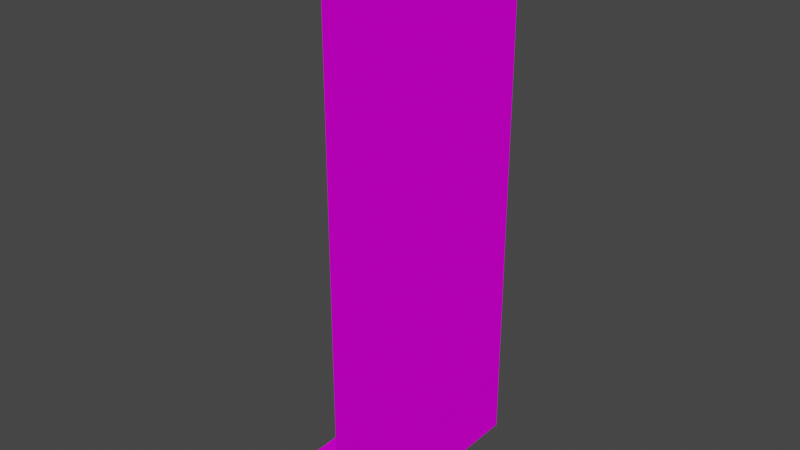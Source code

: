 # Source: wood_wall.blend  (saved by Blender 2.92.15; exported with 4.5.12 LTS)
import bpy
from mathutils import Matrix  # noqa: F401  (used for matrix-valued properties, if any)

bpy.ops.wm.read_factory_settings(use_empty=True)
scene = bpy.context.scene
scene.name = 'Scene'

# ---- collections
col_collection = bpy.data.collections.new('Collection'); scene.collection.children.link(col_collection)

# ---- images (referenced by path relative to the original .blend; pixels are not part of the script)
import os
ASSET_DIR = os.environ.get("B2B_ASSET_DIR", "")  # directory of the original .blend (textures are referenced by path, not embedded)
HERE = os.path.dirname(os.path.abspath(__file__))  # packed textures are extracted next to this script under _unpacked/

def load_image(name, relpath, width, height, colorspace="sRGB"):
    """Load a texture the original file referenced (path relative to the .blend, or extracted next to this script)."""
    p = next((c for c in (os.path.join(HERE, relpath), os.path.join(ASSET_DIR, relpath)) if relpath and os.path.exists(c)), "")
    if p:
        img = bpy.data.images.load(p, check_existing=True)
        img.name = name
    else:  # same state as the original file: an image datablock whose file is absent (Cycles renders it pink)
        img = bpy.data.images.new(name, width, height)
        img.source = "FILE"
        img.filepath = "//" + (relpath or name)
    img.colorspace_settings.name = colorspace
    return img
img_wooden_wall_png = load_image('wooden_wall.png', 'Wooden/wooden_wall.png', 1024, 1024, 'sRGB')

# ---- materials (node trees are filled in below, after node groups)
mat_material = bpy.data.materials.new('Material')
mat_material.alpha_threshold = 0.0
mat_material.use_transparent_shadow = False
mat_material.line_color = (0.0, 0.0, 0.0, 1.0)

# ---- material node trees
mat_material.use_nodes = True; mat_material.node_tree.nodes.clear()
_N = mat_material.node_tree.nodes; _L = mat_material.node_tree.links
n0 = _N.new('ShaderNodeOutputMaterial'); n0.name = 'Material Output'; n0.location = (300, 300)
n1 = _N.new('ShaderNodeBsdfPrincipled'); n1.name = 'Principled BSDF'; n1.location = (10, 300)
n1.distribution = 'GGX'
n1.subsurface_method = 'BURLEY'
n1.inputs[2].default_value = 1.0
n1.inputs[3].default_value = 1.45
n1.inputs[13].default_value = 0.005882
n1.inputs[27].default_value = (0.0, 0.0, 0.0, 1.0)
n1.inputs[28].default_value = 1.0
n2 = _N.new('ShaderNodeTexImage'); n2.name = 'Image Texture'; n2.location = (-280, 275)
n2.image = img_wooden_wall_png
n2.interpolation = 'Closest'
_L.new(n1.outputs[0], n0.inputs[0])
_L.new(n2.outputs[0], n1.inputs[0])
n0.is_active_output = True

# ---- world
world_world = bpy.data.worlds.new('World'); scene.world = world_world
world_world.use_nodes = True; world_world.node_tree.nodes.clear()
_N = world_world.node_tree.nodes; _L = world_world.node_tree.links
n0 = _N.new('ShaderNodeOutputWorld'); n0.name = 'World Output'; n0.location = (300, 300)
n1 = _N.new('ShaderNodeBackground'); n1.name = 'Background'; n1.location = (10, 300)
n1.inputs[0].default_value = (0.05088, 0.05088, 0.05088, 1.0)
_L.new(n1.outputs[0], n0.inputs[0])
n0.is_active_output = True
world_world.color = (0.05088, 0.05088, 0.05088)
world_world.use_sun_shadow = False
world_world.sun_shadow_jitter_overblur = 0.0

# ---- meshes
me_cube_001_cube_003 = bpy.data.meshes.new('Cube.001_Cube.003')
me_cube_001_cube_003.from_pydata([(0.0, 0.0, 0.0), (0.0, 1.0, 0.0), (0.0, 1.0, -2.0), (0.0, 0.0, -2.0), (1.0, 1.0, -2.0), (1.0, 0.0, -2.0), (1.0, 1.0, 0.0), (1.0, 0.0, 0.0), (1.0, 0.0, -2.0), (1.0, 0.0, 0.0), (1.0, 9.0, 0.0), (1.0, 9.0, -2.0), (0.0, 0.0, 0.0), (0.0, 1.0, 0.0), (1.0, 1.0, 0.0), (1.0, 0.0, 0.0)], [], [(0, 1, 2, 3), (3, 2, 4, 5), (4, 2, 1, 6), (3, 5, 7, 0), (5, 4, 6, 7), (8, 9, 10, 11), (12, 13, 14, 15)])
me_cube_001_cube_003.polygons.foreach_set('use_smooth', [True] * 7)
_k = set([(0, 3), (1, 2), (2, 3), (2, 4), (3, 5), (4, 5), (4, 6), (5, 7)])
me_cube_001_cube_003.attributes.new('sharp_edge', 'BOOLEAN', 'EDGE').data.foreach_set('value', [ (min(e.vertices), max(e.vertices)) in _k for e in me_cube_001_cube_003.edges])
_uv = me_cube_001_cube_003.uv_layers.new(name='UVMap')
_uv.uv.foreach_set('vector', [0.8889, 0.2222, 0.7778, 0.2222, 0.7778, 0.0, 0.8889, 0.0, 0.5556, 0.5556, 0.5556, 0.6667, 0.4444, 0.6667, 0.4444, 0.5556, 0.4444, 0.0, 0.5556, 0.0, 0.5556, 0.2222, 0.4444, 0.2222, 0.5556, 0.0, 0.6667, 0.0, 0.6667, 0.2222, 0.5556, 0.2222, 0.7778, 0.4444, 0.6667, 0.4444, 0.6667, 0.2222, 0.7778, 0.2222, 0.4444, 0.0, 0.2222, 0.0, 0.2222, 1.0, 0.4444, 1.0, 0.5556, 0.5556, 0.5556, 0.6667, 0.4444, 0.6667, 0.4444, 0.5556])
me_cube_001_cube_003.materials.append(mat_material)
me_cube_001_cube_003.use_remesh_fix_poles = True
me_cube_001_cube_003.use_remesh_preserve_attributes = False
me_cube_001_cube_003.use_mirror_vertex_groups = False
me_cube_001_cube_003.update()
me_cube_001_cube_003.normals_split_custom_set([tuple(v) for v in zip(*[iter([-1.0, 0.0, 0.0, -1.0, 0.0, 0.0, -1.0, 0.0, 0.0, -1.0, 0.0, 0.0, 0.0, 0.0, -1.0, 0.0, 0.0, -1.0, 0.0, 0.0, -1.0, 0.0, 0.0, -1.0, 0.0, 1.0, 0.0, 0.0, 1.0, 0.0, 0.0, 1.0, 0.0, 0.0, 1.0, 0.0, 0.0, -1.0, 0.0, 0.0, -1.0, 0.0, 0.0, -1.0, 0.0, 0.0, -1.0, 0.0, 1.0, 0.0, 0.0, 1.0, 0.0, 0.0, 1.0, 0.0, 0.0, 1.0, 0.0, 0.0, -1.0, 0.0, 0.0, -1.0, 0.0, 0.0, -1.0, 0.0, 0.0, -1.0, 0.0, 0.0, 0.0, 0.0, -1.0, 0.0, 0.0, -1.0, 0.0, 0.0, -1.0, 0.0, 0.0, -1.0])] * 3)])
me_cube_002_cube_002 = bpy.data.meshes.new('Cube.002_Cube.002')
me_cube_002_cube_002.from_pydata([(1.0, 0.0, 2.0), (1.0, 1.0, 2.0), (0.0, 1.0, 2.0), (0.0, 0.0, 2.0), (0.0, 0.0, 0.0), (1.0, 0.0, 0.0), (1.0, 1.0, 0.0), (0.0, 1.0, 0.0), (1.0, 0.0, 0.0), (1.0, 0.0, 2.0), (1.0, 9.0, 2.0), (1.0, 9.0, 0.0), (1.0, 0.0, 0.0), (1.0, 1.0, 0.0), (0.0, 1.0, 0.0), (0.0, 0.0, 0.0), (1.002, 1.0, -2.0), (1.002, -6.258e-07, -2.0), (1.002, 0.0, 2.98e-08), (1.002, 1.0, -2.96e-07), (1.002, 1.0, -2.96e-07), (1.002, -3.278e-07, 2.98e-08), (1.002, 3.278e-07, 2.0), (1.002, 1.0, 2.0)], [], [(0, 1, 2, 3), (4, 5, 0, 3), (6, 7, 2, 1), (8, 9, 10, 11), (3, 2, 7, 4), (12, 13, 14, 15), (17, 16, 19, 18), (21, 20, 23, 22)])
me_cube_002_cube_002.polygons.foreach_set('use_smooth', [True] * 8)
_k = set([(0, 3), (1, 2), (2, 3), (2, 7), (3, 4), (16, 17), (16, 19), (17, 18), (20, 21), (20, 23), (21, 22)])
me_cube_002_cube_002.attributes.new('sharp_edge', 'BOOLEAN', 'EDGE').data.foreach_set('value', [ (min(e.vertices), max(e.vertices)) in _k for e in me_cube_002_cube_002.edges])
_uv = me_cube_002_cube_002.uv_layers.new(name='UVMap')
_uv.uv.foreach_set('vector', [0.5556, 0.4444, 0.5556, 0.5556, 0.4444, 0.5556, 0.4444, 0.4444, 0.5556, 0.2222, 0.6667, 0.2222, 0.6667, 0.4444, 0.5556, 0.4444, 0.4444, 0.2222, 0.5556, 0.2222, 0.5556, 0.4444, 0.4444, 0.4444, 0.2222, 0.0, 0.0, 0.0, 0.0, 1.0, 0.2222, 1.0, 0.8889, 0.4444, 0.7778, 0.4444, 0.7778, 0.2222, 0.8889, 0.2222, 0.5556, 0.4444, 0.5556, 0.5556, 0.4444, 0.5556, 0.4444, 0.4444, 0.8889, 0.4444, 0.7778, 0.4444, 0.7778, 0.2222, 0.8889, 0.2222, 0.8889, 0.4444, 0.7778, 0.4444, 0.7778, 0.2222, 0.8889, 0.2222])
me_cube_002_cube_002.materials.append(mat_material)
me_cube_002_cube_002.use_remesh_fix_poles = True
me_cube_002_cube_002.use_remesh_preserve_attributes = False
me_cube_002_cube_002.use_mirror_vertex_groups = False
me_cube_002_cube_002.update()
me_cube_002_cube_002.normals_split_custom_set([tuple(v) for v in zip(*[iter([0.0, 0.0, 1.0, 0.0, 0.0, 1.0, 0.0, 0.0, 1.0, 0.0, 0.0, 1.0, 0.0, -1.0, 0.0, 0.0, -1.0, 0.0, 0.0, -1.0, 0.0, 0.0, -1.0, 0.0, 0.0, 1.0, 0.0, 0.0, 1.0, 0.0, 0.0, 1.0, 0.0, 0.0, 1.0, 0.0, -1.0, 0.0, 0.0, -1.0, 0.0, 0.0, -1.0, 0.0, 0.0, -1.0, 0.0, 0.0, -1.0, 0.0, 0.0, -1.0, 0.0, 0.0, -1.0, 0.0, 0.0, -1.0, 0.0, 0.0, 0.0, 0.0, 1.0, 0.0, 0.0, 1.0, 0.0, 0.0, 1.0, 0.0, 0.0, 1.0, 1.0, -4.403e-08, -5.96e-08, 1.0, -4.403e-08, -5.96e-08, 1.0, -4.403e-08, -5.96e-08, 1.0, -4.403e-08, -5.96e-08, 1.0, -4.61e-10, -5.96e-08, 1.0, -4.61e-10, -5.96e-08, 1.0, -4.61e-10, -5.96e-08, 1.0, -4.61e-10, -5.96e-08])] * 3)])

# ---- objects
ob_cube_001_cube_003 = bpy.data.objects.new('Cube.001_Cube.003', me_cube_001_cube_003)
ob_cube_002_cube_002 = bpy.data.objects.new('Cube.002_Cube.002', me_cube_002_cube_002)

# ---- transforms, parenting, visibility, modifiers, constraints
ob_cube_001_cube_003.location = (0.0, 0.0, 0.0)
ob_cube_001_cube_003.rotation_euler = (1.571, -0.0, 0.0)
ob_cube_001_cube_003.lineart.crease_threshold = 0.0
ob_cube_002_cube_002.location = (0.0, 0.0, 0.0)
ob_cube_002_cube_002.rotation_euler = (1.571, -0.0, 0.0)
ob_cube_002_cube_002.lineart.crease_threshold = 0.0

# ---- collection membership
col_collection.objects.link(ob_cube_001_cube_003)
col_collection.objects.link(ob_cube_002_cube_002)

# ---- scene / render settings (as saved in the file)
scene.frame_start = 1; scene.frame_end = 250; scene.frame_set(1)
scene.render.engine = 'BLENDER_EEVEE_NEXT'
scene.cycles.use_denoising = False
scene.cycles.samples = 128
scene.cycles.sampling_pattern = 'TABULATED_SOBOL'
scene.cycles.use_adaptive_sampling = False
scene.cycles.use_light_tree = False
scene.view_settings.view_transform = 'Filmic'
bpy.context.view_layer.update()

# ---- added for rendering (the .blend has no active camera and no usable light): camera, sun
cam_auto = bpy.data.cameras.new('AutoCamera')
cam_auto.lens = 50.0
cam_auto.sensor_width = 36.0
cam_auto.clip_end = 1000.0
ob_auto_camera = bpy.data.objects.new('AutoCamera', cam_auto)
scene.collection.objects.link(ob_auto_camera)
ob_auto_camera.location = (9.66041, -10.9913, 11.8276)
ob_auto_camera.rotation_euler = (1.09748, -7.21219e-08, 0.694738)
scene.camera = ob_auto_camera
light_auto_sun = bpy.data.lights.new('AutoSun', 'SUN')
light_auto_sun.energy = 3.0
light_auto_sun.angle = 0.0523599
ob_auto_sun = bpy.data.objects.new('AutoSun', light_auto_sun)
scene.collection.objects.link(ob_auto_sun)
ob_auto_sun.rotation_euler = (0.872665, 0.174533, 0.523599)
bpy.context.view_layer.update()

